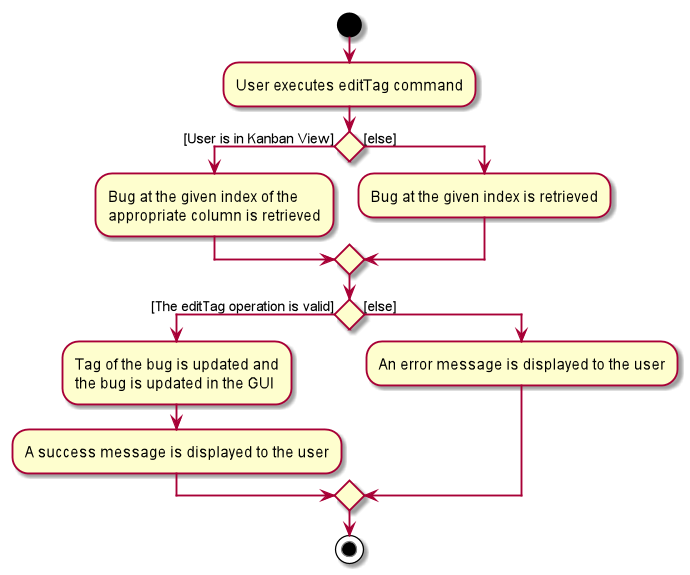

The diagram above was rendered by PlantUML. Its source (embedded in the PNG):
@startuml
start
:User executes editTag command;


if () then ([User is in Kanban View])
    :Bug at the given index of the
    appropriate column is retrieved;
else ([else])
    :Bug at the given index is retrieved;
endif
if () then ([The editTag operation is valid])
    :Tag of the bug is updated and
    the bug is updated in the GUI;
    :A success message is displayed to the user;
else ([else])
    :An error message is displayed to the user;
endif

stop
@enduml